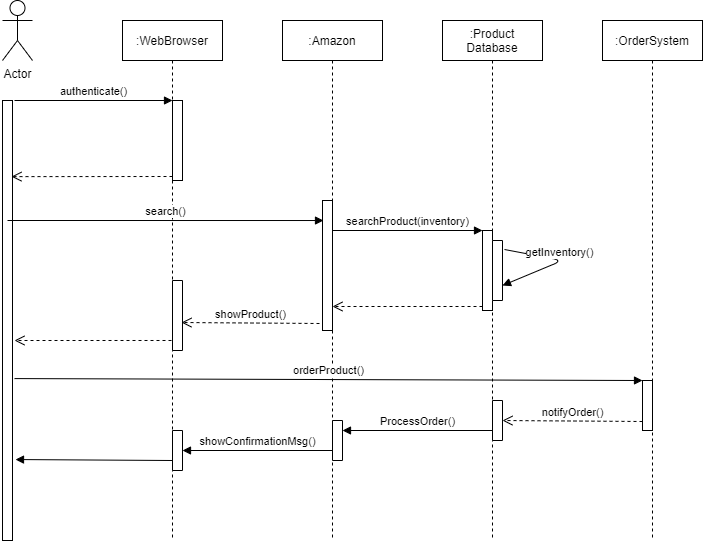

The diagram above was exported from draw.io. Its source (the exported page's mxGraphModel, read from the mxfile embedded in the PNG):
<mxGraphModel dx="1099" dy="727" grid="1" gridSize="10" guides="1" tooltips="1" connect="1" arrows="1" fold="1" page="1" pageScale="1" pageWidth="827" pageHeight="1169" math="0" shadow="0">
  <root>
    <mxCell id="0" />
    <mxCell id="1" parent="0" />
    <mxCell id="4j_RHTkwZT_gJy0ric54-1" value="Actor" style="shape=umlActor;verticalLabelPosition=bottom;verticalAlign=top;html=1;outlineConnect=0;" vertex="1" parent="1">
      <mxGeometry x="40" y="20" width="30" height="60" as="geometry" />
    </mxCell>
    <mxCell id="4j_RHTkwZT_gJy0ric54-2" value=":WebBrowser" style="shape=umlLifeline;perimeter=lifelinePerimeter;whiteSpace=wrap;html=1;container=1;collapsible=0;recursiveResize=0;outlineConnect=0;" vertex="1" parent="1">
      <mxGeometry x="160" y="40" width="100" height="520" as="geometry" />
    </mxCell>
    <mxCell id="4j_RHTkwZT_gJy0ric54-7" value="" style="html=1;points=[];perimeter=orthogonalPerimeter;" vertex="1" parent="4j_RHTkwZT_gJy0ric54-2">
      <mxGeometry x="50" y="80" width="10" height="80" as="geometry" />
    </mxCell>
    <mxCell id="4j_RHTkwZT_gJy0ric54-20" value="" style="html=1;direction=south;" vertex="1" parent="4j_RHTkwZT_gJy0ric54-2">
      <mxGeometry x="50" y="260" width="10" height="70" as="geometry" />
    </mxCell>
    <mxCell id="4j_RHTkwZT_gJy0ric54-3" value=":Amazon" style="shape=umlLifeline;perimeter=lifelinePerimeter;whiteSpace=wrap;html=1;container=1;collapsible=0;recursiveResize=0;outlineConnect=0;" vertex="1" parent="1">
      <mxGeometry x="320" y="40" width="100" height="520" as="geometry" />
    </mxCell>
    <mxCell id="4j_RHTkwZT_gJy0ric54-10" value="" style="html=1;points=[];perimeter=orthogonalPerimeter;" vertex="1" parent="4j_RHTkwZT_gJy0ric54-3">
      <mxGeometry x="40" y="180" width="10" height="130" as="geometry" />
    </mxCell>
    <mxCell id="4j_RHTkwZT_gJy0ric54-4" value=":Product&lt;br&gt;Database" style="shape=umlLifeline;perimeter=lifelinePerimeter;whiteSpace=wrap;html=1;container=1;collapsible=0;recursiveResize=0;outlineConnect=0;" vertex="1" parent="1">
      <mxGeometry x="480" y="40" width="100" height="520" as="geometry" />
    </mxCell>
    <mxCell id="4j_RHTkwZT_gJy0ric54-12" value="" style="html=1;points=[];perimeter=orthogonalPerimeter;" vertex="1" parent="4j_RHTkwZT_gJy0ric54-4">
      <mxGeometry x="40" y="210" width="10" height="80" as="geometry" />
    </mxCell>
    <mxCell id="4j_RHTkwZT_gJy0ric54-27" value="" style="html=1;direction=south;" vertex="1" parent="4j_RHTkwZT_gJy0ric54-4">
      <mxGeometry x="50" y="380" width="10" height="40" as="geometry" />
    </mxCell>
    <mxCell id="4j_RHTkwZT_gJy0ric54-6" value="" style="html=1;points=[];perimeter=orthogonalPerimeter;" vertex="1" parent="1">
      <mxGeometry x="40" y="120" width="10" height="440" as="geometry" />
    </mxCell>
    <mxCell id="4j_RHTkwZT_gJy0ric54-8" value="authenticate()" style="html=1;verticalAlign=bottom;endArrow=block;entryX=0;entryY=0;" edge="1" target="4j_RHTkwZT_gJy0ric54-7" parent="1">
      <mxGeometry relative="1" as="geometry">
        <mxPoint x="52" y="120" as="sourcePoint" />
      </mxGeometry>
    </mxCell>
    <mxCell id="4j_RHTkwZT_gJy0ric54-9" value="" style="html=1;verticalAlign=bottom;endArrow=open;dashed=1;endSize=8;exitX=0;exitY=0.95;entryX=0.9;entryY=0.173;entryDx=0;entryDy=0;entryPerimeter=0;" edge="1" source="4j_RHTkwZT_gJy0ric54-7" parent="1" target="4j_RHTkwZT_gJy0ric54-6">
      <mxGeometry relative="1" as="geometry">
        <mxPoint x="140" y="196" as="targetPoint" />
      </mxGeometry>
    </mxCell>
    <mxCell id="4j_RHTkwZT_gJy0ric54-13" value="searchProduct(inventory)" style="html=1;verticalAlign=bottom;endArrow=block;entryX=0;entryY=0;" edge="1" target="4j_RHTkwZT_gJy0ric54-12" parent="1" source="4j_RHTkwZT_gJy0ric54-10">
      <mxGeometry relative="1" as="geometry">
        <mxPoint x="450" y="250" as="sourcePoint" />
      </mxGeometry>
    </mxCell>
    <mxCell id="4j_RHTkwZT_gJy0ric54-14" value="" style="html=1;verticalAlign=bottom;endArrow=open;dashed=1;endSize=8;exitX=0;exitY=0.95;" edge="1" source="4j_RHTkwZT_gJy0ric54-12" parent="1" target="4j_RHTkwZT_gJy0ric54-10">
      <mxGeometry relative="1" as="geometry">
        <mxPoint x="450" y="326" as="targetPoint" />
      </mxGeometry>
    </mxCell>
    <mxCell id="4j_RHTkwZT_gJy0ric54-15" value="" style="html=1;direction=south;" vertex="1" parent="1">
      <mxGeometry x="530" y="260" width="10" height="60" as="geometry" />
    </mxCell>
    <mxCell id="4j_RHTkwZT_gJy0ric54-19" value="getInventory()" style="html=1;verticalAlign=bottom;endArrow=block;exitX=0.15;exitY=-0.2;exitDx=0;exitDy=0;exitPerimeter=0;entryX=0.75;entryY=0;entryDx=0;entryDy=0;" edge="1" parent="1" source="4j_RHTkwZT_gJy0ric54-15" target="4j_RHTkwZT_gJy0ric54-15">
      <mxGeometry width="80" relative="1" as="geometry">
        <mxPoint x="550" y="270" as="sourcePoint" />
        <mxPoint x="590" y="320" as="targetPoint" />
        <Array as="points">
          <mxPoint x="600" y="280" />
        </Array>
      </mxGeometry>
    </mxCell>
    <mxCell id="4j_RHTkwZT_gJy0ric54-21" value="showProduct()" style="html=1;verticalAlign=bottom;endArrow=open;dashed=1;endSize=8;entryX=0.6;entryY=0.1;entryDx=0;entryDy=0;entryPerimeter=0;" edge="1" parent="1" target="4j_RHTkwZT_gJy0ric54-20">
      <mxGeometry relative="1" as="geometry">
        <mxPoint x="357" y="343" as="sourcePoint" />
        <mxPoint x="270" y="340" as="targetPoint" />
      </mxGeometry>
    </mxCell>
    <mxCell id="4j_RHTkwZT_gJy0ric54-22" value="" style="html=1;verticalAlign=bottom;endArrow=open;dashed=1;endSize=8;exitX=0.857;exitY=1.1;exitDx=0;exitDy=0;exitPerimeter=0;" edge="1" parent="1" source="4j_RHTkwZT_gJy0ric54-20">
      <mxGeometry relative="1" as="geometry">
        <mxPoint x="190" y="360" as="sourcePoint" />
        <mxPoint x="52" y="360" as="targetPoint" />
      </mxGeometry>
    </mxCell>
    <mxCell id="4j_RHTkwZT_gJy0ric54-24" value="orderProduct()" style="html=1;verticalAlign=bottom;endArrow=block;entryX=0;entryY=0;exitX=1.2;exitY=0.632;exitDx=0;exitDy=0;exitPerimeter=0;" edge="1" target="4j_RHTkwZT_gJy0ric54-23" parent="1" source="4j_RHTkwZT_gJy0ric54-6">
      <mxGeometry relative="1" as="geometry">
        <mxPoint x="610" y="400" as="sourcePoint" />
      </mxGeometry>
    </mxCell>
    <mxCell id="4j_RHTkwZT_gJy0ric54-26" value="search()" style="html=1;verticalAlign=bottom;endArrow=block;entryX=0.1;entryY=0.154;entryDx=0;entryDy=0;entryPerimeter=0;" edge="1" parent="1" target="4j_RHTkwZT_gJy0ric54-10">
      <mxGeometry width="80" relative="1" as="geometry">
        <mxPoint x="45" y="240" as="sourcePoint" />
        <mxPoint x="450" y="370" as="targetPoint" />
      </mxGeometry>
    </mxCell>
    <mxCell id="4j_RHTkwZT_gJy0ric54-25" value="notifyOrder()" style="html=1;verticalAlign=bottom;endArrow=open;dashed=1;endSize=8;exitX=0;exitY=0.82;exitDx=0;exitDy=0;exitPerimeter=0;entryX=0.5;entryY=0;entryDx=0;entryDy=0;" edge="1" source="4j_RHTkwZT_gJy0ric54-23" parent="1" target="4j_RHTkwZT_gJy0ric54-27">
      <mxGeometry relative="1" as="geometry">
        <mxPoint x="535" y="436" as="targetPoint" />
      </mxGeometry>
    </mxCell>
    <mxCell id="4j_RHTkwZT_gJy0ric54-29" value="" style="html=1;direction=south;" vertex="1" parent="1">
      <mxGeometry x="210" y="450" width="10" height="40" as="geometry" />
    </mxCell>
    <mxCell id="4j_RHTkwZT_gJy0ric54-30" value="" style="html=1;direction=south;" vertex="1" parent="1">
      <mxGeometry x="370" y="440" width="10" height="40" as="geometry" />
    </mxCell>
    <mxCell id="4j_RHTkwZT_gJy0ric54-35" value="ProcessOrder()" style="html=1;verticalAlign=bottom;endArrow=block;entryX=0.25;entryY=0;entryDx=0;entryDy=0;exitX=0.75;exitY=1;exitDx=0;exitDy=0;" edge="1" parent="1" source="4j_RHTkwZT_gJy0ric54-27" target="4j_RHTkwZT_gJy0ric54-30">
      <mxGeometry width="80" relative="1" as="geometry">
        <mxPoint x="530" y="453" as="sourcePoint" />
        <mxPoint x="450" y="540" as="targetPoint" />
      </mxGeometry>
    </mxCell>
    <mxCell id="4j_RHTkwZT_gJy0ric54-36" value="showConfirmationMsg()" style="html=1;verticalAlign=bottom;endArrow=block;exitX=0.75;exitY=1;exitDx=0;exitDy=0;entryX=0.5;entryY=0;entryDx=0;entryDy=0;" edge="1" parent="1" source="4j_RHTkwZT_gJy0ric54-30" target="4j_RHTkwZT_gJy0ric54-29">
      <mxGeometry width="80" relative="1" as="geometry">
        <mxPoint x="370" y="370" as="sourcePoint" />
        <mxPoint x="450" y="370" as="targetPoint" />
      </mxGeometry>
    </mxCell>
    <mxCell id="4j_RHTkwZT_gJy0ric54-37" value="" style="html=1;verticalAlign=bottom;endArrow=block;exitX=0.75;exitY=1;exitDx=0;exitDy=0;entryX=1.3;entryY=0.816;entryDx=0;entryDy=0;entryPerimeter=0;" edge="1" parent="1" source="4j_RHTkwZT_gJy0ric54-29" target="4j_RHTkwZT_gJy0ric54-6">
      <mxGeometry width="80" relative="1" as="geometry">
        <mxPoint x="370" y="370" as="sourcePoint" />
        <mxPoint x="450" y="370" as="targetPoint" />
      </mxGeometry>
    </mxCell>
    <mxCell id="4j_RHTkwZT_gJy0ric54-5" value=":OrderSystem" style="shape=umlLifeline;perimeter=lifelinePerimeter;whiteSpace=wrap;html=1;container=1;collapsible=0;recursiveResize=0;outlineConnect=0;" vertex="1" parent="1">
      <mxGeometry x="640" y="40" width="100" height="520" as="geometry" />
    </mxCell>
    <mxCell id="4j_RHTkwZT_gJy0ric54-23" value="" style="html=1;points=[];perimeter=orthogonalPerimeter;" vertex="1" parent="4j_RHTkwZT_gJy0ric54-5">
      <mxGeometry x="40" y="360" width="10" height="50" as="geometry" />
    </mxCell>
  </root>
</mxGraphModel>